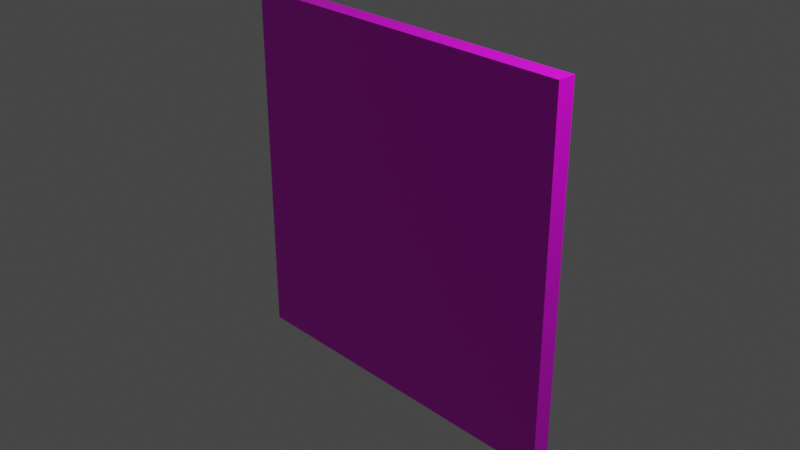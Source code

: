 # Source: checkerboard.blend  (saved by Blender 2.82.7; exported with 4.5.12 LTS)
import bpy
from mathutils import Matrix  # noqa: F401  (used for matrix-valued properties, if any)

bpy.ops.wm.read_factory_settings(use_empty=True)
scene = bpy.context.scene
scene.name = 'Scene'

# ---- collections
col_collection = bpy.data.collections.new('Collection'); scene.collection.children.link(col_collection)

# ---- images (referenced by path relative to the original .blend; pixels are not part of the script)
import os
ASSET_DIR = os.environ.get("B2B_ASSET_DIR", "")  # directory of the original .blend (textures are referenced by path, not embedded)
HERE = os.path.dirname(os.path.abspath(__file__))  # packed textures are extracted next to this script under _unpacked/

def load_image(name, relpath, width, height, colorspace="sRGB"):
    """Load a texture the original file referenced (path relative to the .blend, or extracted next to this script)."""
    p = next((c for c in (os.path.join(HERE, relpath), os.path.join(ASSET_DIR, relpath)) if relpath and os.path.exists(c)), "")
    if p:
        img = bpy.data.images.load(p, check_existing=True)
        img.name = name
    else:  # same state as the original file: an image datablock whose file is absent (Cycles renders it pink)
        img = bpy.data.images.new(name, width, height)
        img.source = "FILE"
        img.filepath = "//" + (relpath or name)
    img.colorspace_settings.name = colorspace
    return img
img_360_f_438413317_fid2zdshzvgh0j8xzfj1ld9jlnevumaz_jpg = load_image('360_F_438413317_FiD2zDshZVgH0j8xZfj1LD9jLnEvuMAz.jpg', '360_F_438413317_FiD2zDshZVgH0j8xZfj1LD9jLnEvuMAz.jpg', 1024, 1024, 'sRGB')

# ---- materials (node trees are filled in below, after node groups)
mat_material = bpy.data.materials.new('Material')
mat_material.alpha_threshold = 0.0
mat_material.use_transparent_shadow = False
mat_material.line_color = (0.0, 0.0, 0.0, 1.0)

# ---- material node trees
mat_material.use_nodes = True; mat_material.node_tree.nodes.clear()
_N = mat_material.node_tree.nodes; _L = mat_material.node_tree.links
n0 = _N.new('ShaderNodeBsdfPrincipled'); n0.name = 'Principled BSDF'; n0.location = (229, 267)
n0.distribution = 'GGX'
n0.subsurface_method = 'BURLEY'
n0.inputs[2].default_value = 0.4
n0.inputs[3].default_value = 1.45
n0.inputs[27].default_value = (0.0, 0.0, 0.0, 1.0)
n0.inputs[28].default_value = 1.0
n1 = _N.new('ShaderNodeTexImage'); n1.name = 'Image Texture'; n1.location = (-413, 269)
n1.image = img_360_f_438413317_fid2zdshzvgh0j8xzfj1ld9jlnevumaz_jpg
n2 = _N.new('ShaderNodeOutputMaterial'); n2.name = 'Material Output'; n2.location = (682, 260)
_L.new(n0.outputs[0], n2.inputs[0])
_L.new(n1.outputs[0], n0.inputs[0])
n2.is_active_output = True

# ---- world
world_world = bpy.data.worlds.new('World'); scene.world = world_world
world_world.use_nodes = True; world_world.node_tree.nodes.clear()
_N = world_world.node_tree.nodes; _L = world_world.node_tree.links
n0 = _N.new('ShaderNodeOutputWorld'); n0.name = 'World Output'; n0.location = (300, 300)
n1 = _N.new('ShaderNodeBackground'); n1.name = 'Background'; n1.location = (10, 300)
n1.inputs[0].default_value = (0.05088, 0.05088, 0.05088, 1.0)
_L.new(n1.outputs[0], n0.inputs[0])
n0.is_active_output = True
world_world.color = (0.05088, 0.05088, 0.05088)
world_world.use_sun_shadow = False
world_world.sun_shadow_jitter_overblur = 0.0

# ---- cameras
cam_camera = bpy.data.cameras.new('Camera')
cam_camera.clip_end = 100.0
cam_camera.ortho_scale = 7.314

# ---- lights
light_light = bpy.data.lights.new('Light', 'POINT')
light_light.transmission_factor = 0.0
light_light.energy = 1000.0
light_light.shadow_soft_size = 0.1
light_light.shadow_maximum_resolution = 0.006
light_light.use_absolute_resolution = True

# ---- meshes
me_cube = bpy.data.meshes.new('Cube')
me_cube.from_pydata([(1.0, 1.0, 1.0), (1.0, 1.0, -1.0), (1.0, -1.0, 1.0), (1.0, -1.0, -1.0), (-1.0, 1.0, 1.0), (-1.0, 1.0, -1.0), (-1.0, -1.0, 1.0), (-1.0, -1.0, -1.0)], [], [(0, 4, 6, 2), (3, 2, 6, 7), (7, 6, 4, 5), (5, 1, 3, 7), (1, 0, 2, 3), (5, 4, 0, 1)])
_uv = me_cube.uv_layers.new(name='UVMap')
_uv.uv.foreach_set('vector', [0.8176, -0.4111, 1.068, -0.4111, 1.068, -0.1611, 0.8176, -0.1611, 0.001592, 0.0007352, 0.6916, 0.0007352, 0.6897, 0.9996, -0.0002601, 0.9996, -0.05278, -0.4028, 0.1972, -0.4028, 0.1972, -0.1528, -0.05278, -0.1528, 0.008716, 1.223, 0.3845, 1.223, 0.3845, 1.599, 0.008716, 1.599, 0.6908, 1.269, 0.9408, 1.269, 0.9408, 1.519, 0.6908, 1.519, 0.002778, 5.96e-08, 0.6916, 5.96e-08, 0.6916, 1.0, 0.002778, 1.0])
me_cube.materials.append(mat_material)
me_cube.use_remesh_preserve_volume = False
me_cube.use_remesh_preserve_attributes = False
me_cube.use_mirror_vertex_groups = False
me_cube.update()

# ---- objects
ob_cube = bpy.data.objects.new('Cube', me_cube)
ob_light = bpy.data.objects.new('Light', light_light)
ob_camera = bpy.data.objects.new('Camera', cam_camera)

# ---- transforms, parenting, visibility, modifiers, constraints
ob_cube.location = (0.0, 0.0, 0.0)
ob_cube.scale = (2.0, 0.1, 2.0)
ob_cube.lock_rotations_4d = False
ob_cube.empty_display_type = 'ARROWS'
ob_cube.lineart.crease_threshold = 0.0
ob_light.location = (4.076, 1.005, 5.904)
ob_light.rotation_euler = (0.6503, 0.05522, 1.866)
ob_light.lock_rotations_4d = False
ob_light.empty_display_type = 'ARROWS'
ob_light.color = (0.0, 0.0, 0.0, 0.0)
ob_light.lineart.crease_threshold = 0.0
ob_camera.location = (7.359, -6.926, 4.958)
ob_camera.rotation_euler = (1.109, 0.0, 0.8149)
ob_camera.lock_rotations_4d = False
ob_camera.empty_display_type = 'ARROWS'
ob_camera.color = (0.0, 0.0, 0.0, 0.0)
ob_camera.display_type = 'WIRE'
ob_camera.lineart.crease_threshold = 0.0

# ---- collection membership
col_collection.objects.link(ob_cube)
col_collection.objects.link(ob_light)
col_collection.objects.link(ob_camera)

# ---- scene / render settings (as saved in the file)
scene.camera = ob_camera
scene.frame_start = 1; scene.frame_end = 250; scene.frame_set(1)
scene.render.engine = 'BLENDER_EEVEE_NEXT'
scene.cycles.use_denoising = False
scene.cycles.samples = 128
scene.cycles.sampling_pattern = 'TABULATED_SOBOL'
scene.cycles.use_adaptive_sampling = False
scene.cycles.use_light_tree = False
scene.view_settings.view_transform = 'Filmic'
bpy.context.view_layer.update()
